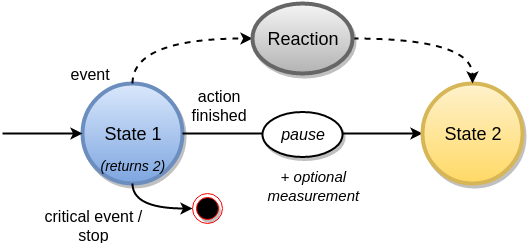

The diagram above was exported from draw.io. Its source (the exported page's mxGraphModel, read from the mxfile embedded in the PNG):
<mxGraphModel dx="825" dy="438" grid="1" gridSize="10" guides="1" tooltips="1" connect="1" arrows="1" fold="1" page="1" pageScale="1" pageWidth="826" pageHeight="1169" background="#ffffff" math="0">
  <root>
    <mxCell id="0" />
    <mxCell id="1" parent="0" />
    <mxCell id="1e3c8f58270344d2-3" value="&lt;font style=&quot;font-size: 18px&quot;&gt;State 1&lt;/font&gt;" style="ellipse;whiteSpace=wrap;html=1;shadow=1;strokeWidth=4;fontColor=#000000;plain-blue" vertex="1" parent="1">
      <mxGeometry x="100" y="100" width="100" height="100" as="geometry" />
    </mxCell>
    <mxCell id="1e3c8f58270344d2-6" style="edgeStyle=orthogonalEdgeStyle;curved=1;rounded=0;html=1;exitX=1;exitY=0.5;entryX=0;entryY=0.5;startArrow=none;startFill=0;endArrow=classic;endFill=1;jettySize=auto;orthogonalLoop=1;strokeWidth=2;fontColor=#000000;" edge="1" parent="1" source="1e3c8f58270344d2-3" target="1e3c8f58270344d2-5">
      <mxGeometry relative="1" as="geometry" />
    </mxCell>
    <mxCell id="1e3c8f58270344d2-17" value="action&lt;div&gt;finished&lt;/div&gt;" style="text;html=1;resizable=0;points=[];;align=center;verticalAlign=middle;labelBackgroundColor=none;fontColor=#000000;fontSize=16;" vertex="1" connectable="0" parent="1e3c8f58270344d2-6">
      <mxGeometry x="-0.7875" y="-2" relative="1" as="geometry">
        <mxPoint x="10" y="-32" as="offset" />
      </mxGeometry>
    </mxCell>
    <mxCell id="1e3c8f58270344d2-22" value="&lt;i&gt;&lt;font style=&quot;font-size: 15px&quot;&gt;+ optional&lt;/font&gt;&lt;/i&gt;&lt;div&gt;&lt;i&gt;&lt;font style=&quot;font-size: 15px&quot;&gt;measurement&lt;/font&gt;&lt;/i&gt;&lt;/div&gt;" style="text;html=1;resizable=0;points=[];;align=center;verticalAlign=middle;labelBackgroundColor=none;fontSize=16;fontColor=#000000;" vertex="1" connectable="0" parent="1e3c8f58270344d2-6">
      <mxGeometry x="0.5895" y="-2" relative="1" as="geometry">
        <mxPoint x="-61" y="48" as="offset" />
      </mxGeometry>
    </mxCell>
    <mxCell id="1e3c8f58270344d2-24" value="&lt;i&gt;&lt;font style=&quot;font-size: 14px&quot;&gt;(returns 2)&lt;/font&gt;&lt;/i&gt;" style="text;html=1;resizable=0;points=[];;align=center;verticalAlign=middle;labelBackgroundColor=none;fontSize=16;fontColor=#000000;" vertex="1" connectable="0" parent="1e3c8f58270344d2-6">
      <mxGeometry x="-0.7167" y="-4" relative="1" as="geometry">
        <mxPoint x="-84" y="26" as="offset" />
      </mxGeometry>
    </mxCell>
    <mxCell id="1e3c8f58270344d2-11" style="edgeStyle=orthogonalEdgeStyle;curved=1;rounded=0;html=1;exitX=0.5;exitY=0;entryX=0;entryY=0.5;startArrow=none;startFill=0;endArrow=classic;endFill=1;jettySize=auto;orthogonalLoop=1;strokeWidth=2;fontColor=#000000;dashed=1;" edge="1" parent="1" source="1e3c8f58270344d2-3" target="1e3c8f58270344d2-7">
      <mxGeometry relative="1" as="geometry" />
    </mxCell>
    <mxCell id="1e3c8f58270344d2-16" value="&lt;font style=&quot;font-size: 16px&quot;&gt;event&lt;/font&gt;" style="text;html=1;resizable=0;points=[];;align=center;verticalAlign=middle;labelBackgroundColor=none;fontColor=#000000;" vertex="1" connectable="0" parent="1e3c8f58270344d2-11">
      <mxGeometry x="-0.408" y="-17" relative="1" as="geometry">
        <mxPoint x="-47" y="17" as="offset" />
      </mxGeometry>
    </mxCell>
    <mxCell id="1e3c8f58270344d2-12" style="edgeStyle=orthogonalEdgeStyle;curved=1;rounded=0;html=1;exitX=0;exitY=0.5;startArrow=classic;startFill=1;endArrow=none;endFill=0;jettySize=auto;orthogonalLoop=1;strokeWidth=2;fontColor=#000000;" edge="1" parent="1" source="1e3c8f58270344d2-3">
      <mxGeometry relative="1" as="geometry">
        <mxPoint x="20" y="150" as="targetPoint" />
      </mxGeometry>
    </mxCell>
    <mxCell id="1e3c8f58270344d2-19" style="edgeStyle=orthogonalEdgeStyle;curved=1;rounded=0;html=1;exitX=0.5;exitY=1;startArrow=none;startFill=0;endArrow=classic;endFill=1;jettySize=auto;orthogonalLoop=1;strokeWidth=2;fontSize=16;fontColor=#000000;entryX=0;entryY=0.5;" edge="1" parent="1" source="1e3c8f58270344d2-3" target="1e3c8f58270344d2-18">
      <mxGeometry relative="1" as="geometry">
        <mxPoint x="190" y="240" as="targetPoint" />
        <Array as="points">
          <mxPoint x="150" y="225" />
        </Array>
      </mxGeometry>
    </mxCell>
    <mxCell id="1e3c8f58270344d2-20" value="critical event /&lt;div&gt;stop&lt;/div&gt;" style="text;html=1;resizable=0;points=[];;align=center;verticalAlign=middle;labelBackgroundColor=none;fontSize=16;fontColor=#000000;" vertex="1" connectable="0" parent="1e3c8f58270344d2-19">
      <mxGeometry x="-0.1429" relative="1" as="geometry">
        <mxPoint x="-51" y="15" as="offset" />
      </mxGeometry>
    </mxCell>
    <mxCell id="1e3c8f58270344d2-13" style="edgeStyle=orthogonalEdgeStyle;curved=1;rounded=0;html=1;exitX=1;exitY=0.5;startArrow=none;startFill=0;endArrow=classic;endFill=1;jettySize=auto;orthogonalLoop=1;strokeWidth=2;fontColor=#000000;" edge="1" parent="1" source="1e3c8f58270344d2-5">
      <mxGeometry relative="1" as="geometry">
        <mxPoint x="540" y="150" as="targetPoint" />
      </mxGeometry>
    </mxCell>
    <mxCell id="1e3c8f58270344d2-5" value="&lt;font style=&quot;font-size: 18px&quot;&gt;State 2&lt;/font&gt;" style="ellipse;whiteSpace=wrap;html=1;shadow=1;strokeWidth=4;fontColor=#000000;plain-yellow" vertex="1" parent="1">
      <mxGeometry x="440" y="100" width="100" height="100" as="geometry" />
    </mxCell>
    <mxCell id="1e3c8f58270344d2-10" style="edgeStyle=orthogonalEdgeStyle;curved=1;rounded=0;html=1;exitX=1;exitY=0.5;entryX=0.5;entryY=0;dashed=1;startArrow=none;startFill=0;endArrow=classic;endFill=1;jettySize=auto;orthogonalLoop=1;strokeWidth=2;fontColor=#000000;" edge="1" parent="1" source="1e3c8f58270344d2-7" target="1e3c8f58270344d2-5">
      <mxGeometry relative="1" as="geometry" />
    </mxCell>
    <mxCell id="1e3c8f58270344d2-7" value="&lt;font style=&quot;font-size: 18px&quot;&gt;Reaction&lt;/font&gt;" style="ellipse;whiteSpace=wrap;html=1;shadow=1;strokeWidth=4;fontColor=#000000;plain-gray" vertex="1" parent="1">
      <mxGeometry x="270" y="20" width="100" height="70" as="geometry" />
    </mxCell>
    <mxCell id="1e3c8f58270344d2-9" style="edgeStyle=orthogonalEdgeStyle;curved=1;rounded=0;html=1;exitX=0;exitY=0.5;entryX=0;entryY=0.5;dashed=1;startArrow=none;startFill=0;endArrow=none;endFill=0;jettySize=auto;orthogonalLoop=1;strokeWidth=2;fontColor=#000000;" edge="1" parent="1" source="1e3c8f58270344d2-5" target="1e3c8f58270344d2-5">
      <mxGeometry relative="1" as="geometry" />
    </mxCell>
    <mxCell id="1e3c8f58270344d2-15" value="&lt;span style=&quot;line-height: 21.6000003814697px&quot;&gt;&lt;font style=&quot;font-size: 16px&quot;&gt;&lt;i&gt;pause&lt;/i&gt;&lt;/font&gt;&lt;/span&gt;" style="ellipse;whiteSpace=wrap;html=1;shadow=1;strokeWidth=2;fontColor=#000000;fillColor=#ffffff;strokeColor=#000000;" vertex="1" parent="1">
      <mxGeometry x="280" y="128" width="80" height="45" as="geometry" />
    </mxCell>
    <mxCell id="1e3c8f58270344d2-18" value="" style="ellipse;html=1;shape=endState;fillColor=#000000;strokeColor=#ff0000;shadow=1;fontSize=16;fontColor=#000000;" vertex="1" parent="1">
      <mxGeometry x="210" y="210" width="30" height="30" as="geometry" />
    </mxCell>
  </root>
</mxGraphModel>